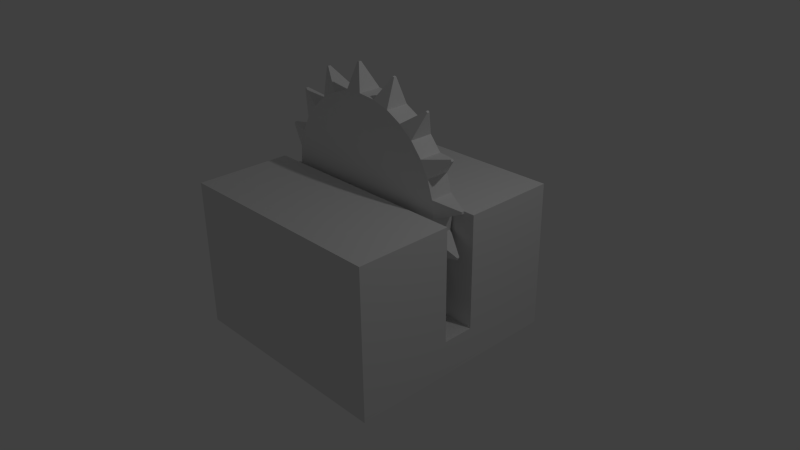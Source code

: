 # Source: tile_saw.blend  (saved by Blender 2.76.0; exported with 4.5.12 LTS)
import bpy
from mathutils import Matrix  # noqa: F401  (used for matrix-valued properties, if any)

bpy.ops.wm.read_factory_settings(use_empty=True)
scene = bpy.context.scene
scene.name = 'Scene'

# ---- collections
col_collection_1 = bpy.data.collections.new('Collection 1'); scene.collection.children.link(col_collection_1)

# ---- materials (node trees are filled in below, after node groups)
mat_material = bpy.data.materials.new('Material')
mat_material.alpha_threshold = 0.0
mat_material.use_transparent_shadow = False
mat_material.roughness = 0.5
mat_material.line_color = (0.0, 0.0, 0.0, 1.0)

# ---- material node trees

# ---- world
world_world = bpy.data.worlds.new('World'); scene.world = world_world
world_world.color = (0.05088, 0.05088, 0.05088)
world_world.use_sun_shadow = False
world_world.sun_shadow_jitter_overblur = 0.0
world_world.cycles.sampling_method = 'MANUAL'
world_world.cycles.sample_map_resolution = 256

# ---- cameras
cam_camera = bpy.data.cameras.new('Camera')
cam_camera.clip_end = 100.0
cam_camera.lens = 35.0
cam_camera.sensor_width = 32.0
cam_camera.sensor_height = 18.0
cam_camera.ortho_scale = 7.314
cam_camera.dof.focus_distance = 0.0
cam_camera.dof.aperture_fstop = 128.0

# ---- lights
light_lamp = bpy.data.lights.new('Lamp', 'POINT')
light_lamp.transmission_factor = 0.0
light_lamp.cutoff_distance = 30.0
light_lamp.energy = 100.0
light_lamp.shadow_buffer_clip_start = 1.001
light_lamp.shadow_soft_size = 0.1
light_lamp.shadow_maximum_resolution = 0.006
light_lamp.use_absolute_resolution = True
light_lamp.cycles.use_multiple_importance_sampling = False

# ---- meshes
me_circle_001 = bpy.data.meshes.new('Circle.001')
me_circle_001.from_pydata([(-1.78e-07, 0.897, 0.02034), (0.175, 0.8798, 0.02034), (0.3433, 0.8288, 0.02034), (0.4984, 0.7459, 0.02034), (0.6343, 0.6343, 0.02034), (0.7459, 0.4984, 0.02034), (0.8288, 0.3433, 0.02034), (0.8798, 0.175, 0.02034), (0.897, 9.619e-10, 0.02034), (0.8798, -0.175, 0.02034), (0.8288, -0.3433, 0.02034), (0.7459, -0.4984, 0.02034), (0.6343, -0.6343, 0.02034), (0.4984, -0.7459, 0.02034), (0.3433, -0.8288, 0.02034), (0.175, -0.8798, 0.02033), (-4.703e-07, -0.897, 0.02033), (-0.175, -0.8798, 0.02033), (-0.3433, -0.8288, 0.02033), (-0.4984, -0.7459, 0.02033), (-0.6343, -0.6343, 0.02033), (-0.7459, -0.4984, 0.02033), (-0.8288, -0.3433, 0.02033), (-0.8798, -0.175, 0.02033), (-0.897, 7.994e-07, 0.02033), (-0.8798, 0.175, 0.02033), (-0.8288, 0.3433, 0.02033), (-0.7459, 0.4984, 0.02033), (-0.6343, 0.6343, 0.02033), (-0.4984, 0.7459, 0.02034), (-0.3433, 0.8288, 0.02034), (-0.175, 0.8798, 0.02034), (-1.853e-06, 0.897, 0.1975), (0.175, 0.8798, 0.1975), (0.3433, 0.8288, 0.1975), (0.4984, 0.7459, 0.1975), (0.6343, 0.6343, 0.1975), (0.7459, 0.4984, 0.1975), (0.8288, 0.3433, 0.1975), (0.8798, 0.175, 0.1975), (0.897, -8.331e-07, 0.1975), (0.8798, -0.175, 0.1975), (0.8288, -0.3433, 0.1975), (0.7459, -0.4984, 0.1975), (0.6343, -0.6343, 0.1975), (0.4984, -0.7459, 0.1975), (0.3433, -0.8288, 0.1975), (0.175, -0.8798, 0.1975), (-2.145e-06, -0.897, 0.1975), (-0.175, -0.8798, 0.1975), (-0.3433, -0.8288, 0.1975), (-0.4984, -0.7459, 0.1975), (-0.6343, -0.6343, 0.1975), (-0.7459, -0.4984, 0.1975), (-0.8288, -0.3433, 0.1975), (-0.8798, -0.175, 0.1975), (-0.897, -3.459e-08, 0.1975), (-0.8798, 0.175, 0.1975), (-0.8288, 0.3433, 0.1975), (-0.7459, 0.4984, 0.1975), (-0.6343, 0.6343, 0.1975), (-0.4984, 0.7459, 0.1975), (-0.3433, 0.8288, 0.1975), (-0.175, 0.8798, 0.1975), (0.1217, 1.135, 0.08889), (0.1022, 1.137, 0.08889), (0.1217, 1.135, 0.1086), (0.1022, 1.137, 0.1086), (-0.3221, 1.096, 0.08889), (-0.3409, 1.09, 0.08889), (-0.3221, 1.096, 0.1086), (-0.3409, 1.09, 0.1086), (-0.7169, 0.889, 0.08888), (-0.732, 0.8765, 0.08888), (-0.7169, 0.889, 0.1086), (-0.732, 0.8765, 0.1086), (-1.002, 0.547, 0.08888), (-1.012, 0.5297, 0.08888), (-1.002, 0.547, 0.1086), (-1.012, 0.5297, 0.1086), (-1.135, 0.1217, 0.08888), (-1.137, 0.1022, 0.08888), (-1.135, 0.1217, 0.1086), (-1.137, 0.1022, 0.1086), (0.547, 1.002, 0.08889), (0.5297, 1.012, 0.08889), (0.547, 1.002, 0.1086), (0.5297, 1.012, 0.1086), (0.889, 0.7169, 0.08889), (0.8765, 0.732, 0.08889), (0.889, 0.7169, 0.1086), (0.8765, 0.732, 0.1086), (1.096, 0.3221, 0.08889), (1.09, 0.3409, 0.08889), (1.096, 0.3221, 0.1086), (1.09, 0.3409, 0.1086), (1.135, -0.1217, 0.08889), (1.137, -0.1022, 0.08889), (1.135, -0.1217, 0.1086), (1.137, -0.1022, 0.1086), (1.002, -0.547, 0.08889), (1.012, -0.5297, 0.08889), (1.002, -0.547, 0.1086), (1.012, -0.5297, 0.1086), (0.7169, -0.889, 0.08889), (0.732, -0.8765, 0.08889), (0.7169, -0.889, 0.1086), (0.732, -0.8765, 0.1086), (0.3221, -1.096, 0.08888), (0.3409, -1.09, 0.08888), (0.3221, -1.096, 0.1086), (0.3409, -1.09, 0.1086), (-0.1217, -1.135, 0.08888), (-0.1022, -1.137, 0.08888), (-0.1217, -1.135, 0.1086), (-0.1022, -1.137, 0.1086), (-0.547, -1.002, 0.08888), (-0.5297, -1.012, 0.08888), (-0.547, -1.002, 0.1086), (-0.5297, -1.012, 0.1086), (-0.889, -0.7169, 0.08888), (-0.8765, -0.732, 0.08888), (-0.889, -0.7169, 0.1086), (-0.8765, -0.732, 0.1086), (-1.096, -0.3221, 0.08888), (-1.09, -0.3409, 0.08888), (-1.096, -0.3221, 0.1086), (-1.09, -0.3409, 0.1086)], [], [(30, 62, 71, 69), (17, 49, 50, 18), (4, 36, 91, 89), (31, 63, 32, 0), (19, 18, 117, 116), (5, 37, 38, 6), (19, 51, 52, 20), (38, 39, 94, 95), (21, 20, 121, 120), (7, 39, 40, 8), (21, 53, 54, 22), (40, 41, 98, 99), (55, 23, 124, 126), (9, 41, 42, 10), (23, 55, 56, 24), (42, 43, 102, 103), (25, 24, 81, 80), (11, 43, 44, 12), (25, 57, 58, 26), (44, 45, 106, 107), (58, 59, 78, 79), (13, 45, 46, 14), (1, 0, 65, 64), (27, 59, 60, 28), (46, 47, 110, 111), (1, 33, 34, 2), (60, 61, 74, 75), (15, 47, 48, 16), (3, 2, 85, 84), (29, 61, 62, 30), (49, 17, 112, 114), (3, 35, 36, 4), (33, 32, 63, 62, 61, 60, 59, 58, 57, 56, 55, 54, 53, 52, 51, 50, 49, 48, 47, 46, 45, 44, 43, 42, 41, 40, 39, 38, 37, 36, 35, 34), (1, 2, 3, 4, 5, 6, 7, 8, 9, 10, 11, 12, 13, 14, 15, 16, 17, 18, 19, 20, 21, 22, 23, 24, 25, 26, 27, 28, 29, 30, 31, 0), (65, 67, 66, 64), (33, 1, 64, 66), (32, 33, 66, 67), (0, 32, 67, 65), (69, 71, 70, 68), (62, 63, 70, 71), (63, 31, 68, 70), (31, 30, 69, 68), (73, 75, 74, 72), (61, 29, 72, 74), (29, 28, 73, 72), (28, 60, 75, 73), (77, 79, 78, 76), (59, 27, 76, 78), (26, 58, 79, 77), (27, 26, 77, 76), (81, 83, 82, 80), (56, 57, 82, 83), (57, 25, 80, 82), (24, 56, 83, 81), (85, 87, 86, 84), (35, 3, 84, 86), (34, 35, 86, 87), (2, 34, 87, 85), (89, 91, 90, 88), (36, 37, 90, 91), (37, 5, 88, 90), (5, 4, 89, 88), (93, 95, 94, 92), (39, 7, 92, 94), (7, 6, 93, 92), (6, 38, 95, 93), (97, 99, 98, 96), (41, 9, 96, 98), (8, 40, 99, 97), (9, 8, 97, 96), (101, 103, 102, 100), (43, 11, 100, 102), (10, 42, 103, 101), (11, 10, 101, 100), (105, 107, 106, 104), (45, 13, 104, 106), (12, 44, 107, 105), (13, 12, 105, 104), (109, 111, 110, 108), (14, 46, 111, 109), (15, 14, 109, 108), (47, 15, 108, 110), (113, 115, 114, 112), (17, 16, 113, 112), (16, 48, 115, 113), (48, 49, 114, 115), (117, 119, 118, 116), (51, 19, 116, 118), (18, 50, 119, 117), (50, 51, 118, 119), (121, 123, 122, 120), (53, 21, 120, 122), (20, 52, 123, 121), (52, 53, 122, 123), (125, 127, 126, 124), (23, 22, 125, 124), (22, 54, 127, 125), (54, 55, 126, 127)])
me_circle_001.use_remesh_preserve_volume = False
me_circle_001.use_remesh_preserve_attributes = False
me_circle_001.use_mirror_vertex_groups = False
me_circle_001.update()
me_cube = bpy.data.meshes.new('Cube')
me_cube.from_pydata([(-1.0, -0.6667, 1.5), (-1.0, -0.6667, -1.5), (1.0, -0.6667, -1.5), (1.0, -0.6667, 1.5), (-1.0, 0.6667, 1.5), (-1.0, 0.6667, -1.5), (1.0, 0.6667, -1.5), (1.0, 0.6667, 1.5), (-1.0, -0.6667, 0.225), (1.0, -0.6667, 0.225), (-1.0, 0.6667, 0.225), (1.0, 0.6667, 0.225), (-1.0, -0.6667, -0.2063), (-1.0, 0.6667, -0.2063), (1.0, -0.6667, -0.2062), (1.0, 0.6667, -0.2062), (1.0, -0.3502, -0.2062), (1.0, -0.3502, 0.225), (-1.0, -0.3502, 0.225), (-1.0, -0.3502, -0.2063)], [], [(12, 1, 2, 14), (13, 15, 6, 5), (12, 13, 5, 1), (1, 5, 6, 2), (9, 11, 7, 3), (4, 0, 3, 7), (0, 4, 10, 8), (4, 7, 11, 10), (0, 8, 9, 3), (2, 6, 15, 14), (10, 11, 17, 18), (18, 17, 16, 19), (15, 13, 19, 16), (9, 8, 12, 14), (19, 12, 8, 18), (16, 17, 9, 14)])
me_cube.materials.append(mat_material)
me_cube.use_remesh_preserve_volume = False
me_cube.use_remesh_preserve_attributes = False
me_cube.use_mirror_vertex_groups = False
me_cube.update()

# ---- objects
ob_circle = bpy.data.objects.new('Circle', me_circle_001)
ob_cube = bpy.data.objects.new('Cube', me_cube)
ob_lamp = bpy.data.objects.new('Lamp', light_lamp)
ob_camera = bpy.data.objects.new('Camera', cam_camera)

# ---- transforms, parenting, visibility, modifiers, constraints
ob_circle.location = (-0.02903, -0.1528, 0.9535)
ob_circle.rotation_euler = (1.571, -0.0, -3.142)
ob_circle.scale = (1.363, 1.363, 1.764)
ob_circle.lineart.crease_threshold = 0.0
ob_cube.location = (-3.725e-09, -6.855e-06, -1.073e-06)
ob_cube.rotation_euler = (1.571, -0.0, -3.142)
ob_cube.scale = (1.5, 1.5, 1.0)
ob_cube.lock_rotations_4d = False
ob_cube.empty_display_type = 'ARROWS'
ob_cube.lineart.crease_threshold = 0.0
ob_lamp.location = (4.076, 1.005, 5.904)
ob_lamp.rotation_euler = (0.6503, 0.05522, 1.866)
ob_lamp.lock_rotations_4d = False
ob_lamp.empty_display_type = 'ARROWS'
ob_lamp.color = (0.0, 0.0, 0.0, 0.0)
ob_lamp.lineart.crease_threshold = 0.0
ob_camera.location = (7.481, -6.508, 5.344)
ob_camera.rotation_euler = (-2.032, -3.152, -2.327)
ob_camera.lock_rotations_4d = False
ob_camera.empty_display_type = 'ARROWS'
ob_camera.color = (0.0, 0.0, 0.0, 0.0)
ob_camera.display_type = 'WIRE'
ob_camera.lineart.crease_threshold = 0.0

# ---- collection membership
col_collection_1.objects.link(ob_circle)
col_collection_1.objects.link(ob_cube)
col_collection_1.objects.link(ob_lamp)
col_collection_1.objects.link(ob_camera)

# ---- scene / render settings (as saved in the file)
scene.camera = ob_camera
scene.frame_start = 1; scene.frame_end = 250; scene.frame_set(1)
scene.render.engine = 'BLENDER_EEVEE_NEXT'
scene.render.resolution_percentage = 50
scene.render.dither_intensity = 0.0
scene.cycles.use_denoising = False
scene.cycles.samples = 10
scene.cycles.sampling_pattern = 'TABULATED_SOBOL'
scene.cycles.light_sampling_threshold = 0.0
scene.cycles.use_adaptive_sampling = False
scene.cycles.use_light_tree = False
scene.cycles.blur_glossy = 0.0
scene.cycles.pixel_filter_type = 'GAUSSIAN'
scene.cycles.sample_clamp_indirect = 0.0
scene.view_settings.view_transform = 'Standard'
bpy.context.view_layer.update()
